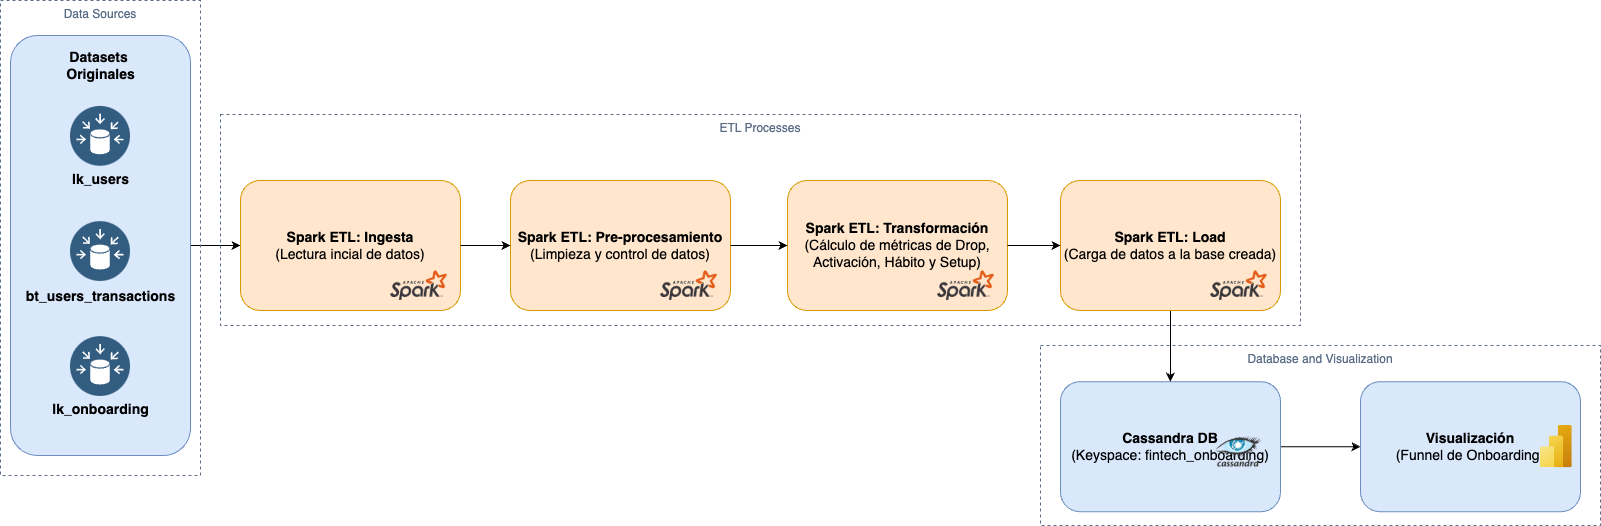

The diagram above was exported from draw.io. Its source (the exported page's mxGraphModel, read from the mxfile embedded in the PNG):
<mxGraphModel dx="815" dy="1708" grid="1" gridSize="10" guides="1" tooltips="1" connect="1" arrows="1" fold="1" page="1" pageScale="1" pageWidth="827" pageHeight="1169" math="0" shadow="0">
  <root>
    <mxCell id="0" />
    <mxCell id="1" parent="0" />
    <mxCell id="jb6G11qUvypbIW3KC1wP-16" style="edgeStyle=orthogonalEdgeStyle;rounded=0;orthogonalLoop=1;jettySize=auto;html=1;exitX=1;exitY=0.5;exitDx=0;exitDy=0;entryX=0;entryY=0.5;entryDx=0;entryDy=0;" parent="1" source="jb6G11qUvypbIW3KC1wP-5" target="jb6G11qUvypbIW3KC1wP-13" edge="1">
      <mxGeometry relative="1" as="geometry" />
    </mxCell>
    <mxCell id="jb6G11qUvypbIW3KC1wP-5" value="" style="rounded=1;whiteSpace=wrap;html=1;fillColor=#dae8fc;strokeColor=#6c8ebf;" parent="1" vertex="1">
      <mxGeometry x="50" y="20" width="180" height="420" as="geometry" />
    </mxCell>
    <mxCell id="jb6G11qUvypbIW3KC1wP-6" value="" style="image;aspect=fixed;perimeter=ellipsePerimeter;html=1;align=center;shadow=0;dashed=0;fontColor=#4277BB;labelBackgroundColor=default;fontSize=12;spacingTop=3;image=img/lib/ibm/data/data_sources.svg;" parent="1" vertex="1">
      <mxGeometry x="110" y="90.9" width="60" height="60" as="geometry" />
    </mxCell>
    <mxCell id="jb6G11qUvypbIW3KC1wP-7" value="" style="image;aspect=fixed;perimeter=ellipsePerimeter;html=1;align=center;shadow=0;dashed=0;fontColor=#4277BB;labelBackgroundColor=default;fontSize=12;spacingTop=3;image=img/lib/ibm/data/data_sources.svg;" parent="1" vertex="1">
      <mxGeometry x="110" y="206.1" width="60" height="60" as="geometry" />
    </mxCell>
    <mxCell id="jb6G11qUvypbIW3KC1wP-8" value="" style="image;aspect=fixed;perimeter=ellipsePerimeter;html=1;align=center;shadow=0;dashed=0;fontColor=#4277BB;labelBackgroundColor=default;fontSize=12;spacingTop=3;image=img/lib/ibm/data/data_sources.svg;" parent="1" vertex="1">
      <mxGeometry x="110" y="321.1" width="60" height="60" as="geometry" />
    </mxCell>
    <mxCell id="jb6G11qUvypbIW3KC1wP-9" value="&lt;b&gt;&lt;font style=&quot;font-size: 14px;&quot;&gt;lk_users&lt;/font&gt;&lt;/b&gt;" style="text;html=1;align=center;verticalAlign=middle;resizable=0;points=[];autosize=1;strokeColor=none;fillColor=none;" parent="1" vertex="1">
      <mxGeometry x="100" y="148.9" width="80" height="30" as="geometry" />
    </mxCell>
    <mxCell id="jb6G11qUvypbIW3KC1wP-10" value="&lt;b&gt;&lt;font style=&quot;font-size: 14px;&quot;&gt;bt_users_transactions&lt;/font&gt;&lt;/b&gt;" style="text;html=1;align=center;verticalAlign=middle;resizable=0;points=[];autosize=1;strokeColor=none;fillColor=none;" parent="1" vertex="1">
      <mxGeometry x="55" y="266.1" width="170" height="30" as="geometry" />
    </mxCell>
    <mxCell id="jb6G11qUvypbIW3KC1wP-11" value="&lt;b&gt;&lt;font style=&quot;font-size: 14px;&quot;&gt;lk_onboarding&lt;/font&gt;&lt;/b&gt;" style="text;html=1;align=center;verticalAlign=middle;resizable=0;points=[];autosize=1;strokeColor=none;fillColor=none;" parent="1" vertex="1">
      <mxGeometry x="80" y="379.1" width="120" height="30" as="geometry" />
    </mxCell>
    <mxCell id="jb6G11qUvypbIW3KC1wP-12" value="&lt;b&gt;&lt;font style=&quot;font-size: 14px;&quot;&gt;Datasets&amp;nbsp;&lt;br&gt;Originales&lt;/font&gt;&lt;/b&gt;" style="text;html=1;align=center;verticalAlign=middle;resizable=0;points=[];autosize=1;strokeColor=none;fillColor=none;" parent="1" vertex="1">
      <mxGeometry x="95" y="25" width="90" height="50" as="geometry" />
    </mxCell>
    <mxCell id="jb6G11qUvypbIW3KC1wP-15" value="" style="group" parent="1" connectable="0" vertex="1">
      <mxGeometry x="280" y="165" width="220" height="130" as="geometry" />
    </mxCell>
    <mxCell id="jb6G11qUvypbIW3KC1wP-13" value="&lt;b&gt;&lt;font style=&quot;font-size: 14px;&quot;&gt;Spark ETL: Ingesta&lt;/font&gt;&lt;/b&gt;&lt;div&gt;&lt;font style=&quot;font-size: 14px;&quot;&gt;(Lectura incial de datos)&lt;/font&gt;&lt;/div&gt;" style="rounded=1;whiteSpace=wrap;html=1;fillColor=#ffe6cc;strokeColor=#d79b00;" parent="jb6G11qUvypbIW3KC1wP-15" vertex="1">
      <mxGeometry width="220" height="130" as="geometry" />
    </mxCell>
    <mxCell id="jb6G11qUvypbIW3KC1wP-26" value="" style="shape=image;verticalLabelPosition=bottom;labelBackgroundColor=default;verticalAlign=top;aspect=fixed;imageAspect=0;image=https://upload.wikimedia.org/wikipedia/commons/thumb/f/f3/Apache_Spark_logo.svg/1200px-Apache_Spark_logo.svg.png;" parent="jb6G11qUvypbIW3KC1wP-15" vertex="1">
      <mxGeometry x="150" y="90.39999999999998" width="56.92" height="29.6" as="geometry" />
    </mxCell>
    <mxCell id="jb6G11qUvypbIW3KC1wP-17" value="" style="group" parent="1" connectable="0" vertex="1">
      <mxGeometry x="550" y="165" width="220" height="130" as="geometry" />
    </mxCell>
    <mxCell id="jb6G11qUvypbIW3KC1wP-18" value="&lt;b&gt;&lt;font style=&quot;font-size: 14px;&quot;&gt;Spark ETL: Pre-procesamiento&lt;/font&gt;&lt;/b&gt;&lt;div&gt;&lt;font style=&quot;font-size: 14px;&quot;&gt;(Limpieza y control de datos)&lt;/font&gt;&lt;/div&gt;" style="rounded=1;whiteSpace=wrap;html=1;fillColor=#ffe6cc;strokeColor=#d79b00;" parent="jb6G11qUvypbIW3KC1wP-17" vertex="1">
      <mxGeometry width="220" height="130" as="geometry" />
    </mxCell>
    <mxCell id="jb6G11qUvypbIW3KC1wP-25" value="" style="shape=image;verticalLabelPosition=bottom;labelBackgroundColor=default;verticalAlign=top;aspect=fixed;imageAspect=0;image=https://upload.wikimedia.org/wikipedia/commons/thumb/f/f3/Apache_Spark_logo.svg/1200px-Apache_Spark_logo.svg.png;" parent="jb6G11qUvypbIW3KC1wP-17" vertex="1">
      <mxGeometry x="150" y="90.39999999999998" width="56.92" height="29.6" as="geometry" />
    </mxCell>
    <mxCell id="jb6G11qUvypbIW3KC1wP-20" style="edgeStyle=orthogonalEdgeStyle;rounded=0;orthogonalLoop=1;jettySize=auto;html=1;exitX=1;exitY=0.5;exitDx=0;exitDy=0;entryX=0;entryY=0.5;entryDx=0;entryDy=0;" parent="1" source="jb6G11qUvypbIW3KC1wP-13" target="jb6G11qUvypbIW3KC1wP-18" edge="1">
      <mxGeometry relative="1" as="geometry" />
    </mxCell>
    <mxCell id="jb6G11qUvypbIW3KC1wP-21" value="" style="group" parent="1" connectable="0" vertex="1">
      <mxGeometry x="827" y="165" width="220" height="130" as="geometry" />
    </mxCell>
    <mxCell id="jb6G11qUvypbIW3KC1wP-22" value="&lt;b&gt;&lt;font style=&quot;font-size: 14px;&quot;&gt;Spark ETL: Transformación&lt;/font&gt;&lt;/b&gt;&lt;div&gt;&lt;font style=&quot;font-size: 14px;&quot;&gt;(Cálculo de métricas de Drop, Activación, Hábito y Setup)&lt;/font&gt;&lt;/div&gt;" style="rounded=1;whiteSpace=wrap;html=1;fillColor=#ffe6cc;strokeColor=#d79b00;" parent="jb6G11qUvypbIW3KC1wP-21" vertex="1">
      <mxGeometry width="220" height="130" as="geometry" />
    </mxCell>
    <mxCell id="jb6G11qUvypbIW3KC1wP-23" value="" style="shape=image;verticalLabelPosition=bottom;labelBackgroundColor=default;verticalAlign=top;aspect=fixed;imageAspect=0;image=https://upload.wikimedia.org/wikipedia/commons/thumb/f/f3/Apache_Spark_logo.svg/1200px-Apache_Spark_logo.svg.png;" parent="jb6G11qUvypbIW3KC1wP-21" vertex="1">
      <mxGeometry x="150" y="90.4" width="56.92" height="29.6" as="geometry" />
    </mxCell>
    <mxCell id="jb6G11qUvypbIW3KC1wP-24" style="edgeStyle=orthogonalEdgeStyle;rounded=0;orthogonalLoop=1;jettySize=auto;html=1;exitX=1;exitY=0.5;exitDx=0;exitDy=0;" parent="1" source="jb6G11qUvypbIW3KC1wP-18" target="jb6G11qUvypbIW3KC1wP-22" edge="1">
      <mxGeometry relative="1" as="geometry" />
    </mxCell>
    <mxCell id="jb6G11qUvypbIW3KC1wP-45" style="edgeStyle=orthogonalEdgeStyle;rounded=0;orthogonalLoop=1;jettySize=auto;html=1;exitX=0.5;exitY=1;exitDx=0;exitDy=0;entryX=0.5;entryY=0;entryDx=0;entryDy=0;" parent="1" source="jb6G11qUvypbIW3KC1wP-27" target="jb6G11qUvypbIW3KC1wP-31" edge="1">
      <mxGeometry relative="1" as="geometry" />
    </mxCell>
    <mxCell id="jb6G11qUvypbIW3KC1wP-27" value="&lt;b&gt;&lt;font style=&quot;font-size: 14px;&quot;&gt;Spark ETL: Load&lt;/font&gt;&lt;/b&gt;&lt;div&gt;&lt;font style=&quot;font-size: 14px;&quot;&gt;(Carga de datos a la base creada)&lt;/font&gt;&lt;/div&gt;" style="rounded=1;whiteSpace=wrap;html=1;fillColor=#ffe6cc;strokeColor=#d79b00;" parent="1" vertex="1">
      <mxGeometry x="1100" y="165" width="220" height="130" as="geometry" />
    </mxCell>
    <mxCell id="jb6G11qUvypbIW3KC1wP-28" value="" style="shape=image;verticalLabelPosition=bottom;labelBackgroundColor=default;verticalAlign=top;aspect=fixed;imageAspect=0;image=https://upload.wikimedia.org/wikipedia/commons/thumb/f/f3/Apache_Spark_logo.svg/1200px-Apache_Spark_logo.svg.png;" parent="1" vertex="1">
      <mxGeometry x="1250" y="255.39999999999998" width="56.92" height="29.6" as="geometry" />
    </mxCell>
    <mxCell id="jb6G11qUvypbIW3KC1wP-29" style="edgeStyle=orthogonalEdgeStyle;rounded=0;orthogonalLoop=1;jettySize=auto;html=1;exitX=1;exitY=0.5;exitDx=0;exitDy=0;entryX=0;entryY=0.5;entryDx=0;entryDy=0;" parent="1" source="jb6G11qUvypbIW3KC1wP-22" target="jb6G11qUvypbIW3KC1wP-27" edge="1">
      <mxGeometry relative="1" as="geometry" />
    </mxCell>
    <mxCell id="jb6G11qUvypbIW3KC1wP-46" style="edgeStyle=orthogonalEdgeStyle;rounded=0;orthogonalLoop=1;jettySize=auto;html=1;exitX=1;exitY=0.5;exitDx=0;exitDy=0;" parent="1" source="jb6G11qUvypbIW3KC1wP-31" target="jb6G11qUvypbIW3KC1wP-44" edge="1">
      <mxGeometry relative="1" as="geometry" />
    </mxCell>
    <mxCell id="jb6G11qUvypbIW3KC1wP-31" value="&lt;b&gt;&lt;font style=&quot;font-size: 14px;&quot;&gt;Cassandra DB&lt;/font&gt;&lt;/b&gt;&lt;div&gt;&lt;font style=&quot;font-size: 14px;&quot;&gt;(Keyspace: fintech_onboarding)&lt;/font&gt;&lt;/div&gt;" style="rounded=1;whiteSpace=wrap;html=1;fillColor=#dae8fc;strokeColor=#6c8ebf;" parent="1" vertex="1">
      <mxGeometry x="1100" y="366.19000000000005" width="220" height="130" as="geometry" />
    </mxCell>
    <mxCell id="jb6G11qUvypbIW3KC1wP-32" value="" style="shape=image;verticalLabelPosition=bottom;labelBackgroundColor=default;verticalAlign=top;aspect=fixed;imageAspect=0;image=https://upload.wikimedia.org/wikipedia/commons/thumb/5/5e/Cassandra_logo.svg/2560px-Cassandra_logo.svg.png;" parent="1" vertex="1">
      <mxGeometry x="1254.3600000000001" y="420" width="48.2" height="32.37" as="geometry" />
    </mxCell>
    <mxCell id="jb6G11qUvypbIW3KC1wP-44" value="&lt;div&gt;&lt;font style=&quot;font-size: 14px;&quot;&gt;&lt;b&gt;Visualización&lt;/b&gt;&lt;/font&gt;&lt;/div&gt;&lt;div&gt;&lt;span style=&quot;font-size: 14px;&quot;&gt;(Funnel de Onboarding)&lt;/span&gt;&lt;/div&gt;" style="rounded=1;whiteSpace=wrap;html=1;fillColor=#dae8fc;strokeColor=#6c8ebf;" parent="1" vertex="1">
      <mxGeometry x="1400" y="366.19000000000005" width="220" height="130" as="geometry" />
    </mxCell>
    <mxCell id="cwMdvkg7_vQPxEA_0wc9-1" value="" style="image;aspect=fixed;html=1;points=[];align=center;fontSize=12;image=img/lib/azure2/analytics/Power_BI_Embedded.svg;" vertex="1" parent="1">
      <mxGeometry x="1580" y="410" width="31.78" height="42.37" as="geometry" />
    </mxCell>
    <mxCell id="cwMdvkg7_vQPxEA_0wc9-2" value="ETL Processes" style="fillColor=none;strokeColor=#5A6C86;dashed=1;verticalAlign=top;fontStyle=0;fontColor=#5A6C86;whiteSpace=wrap;html=1;" vertex="1" parent="1">
      <mxGeometry x="260" y="99.1" width="1080" height="210.9" as="geometry" />
    </mxCell>
    <mxCell id="cwMdvkg7_vQPxEA_0wc9-4" value="Data Sources" style="fillColor=none;strokeColor=#5A6C86;dashed=1;verticalAlign=top;fontStyle=0;fontColor=#5A6C86;whiteSpace=wrap;html=1;" vertex="1" parent="1">
      <mxGeometry x="40" y="-15" width="200" height="475" as="geometry" />
    </mxCell>
    <mxCell id="cwMdvkg7_vQPxEA_0wc9-5" value="Database and Visualization" style="fillColor=none;strokeColor=#5A6C86;dashed=1;verticalAlign=top;fontStyle=0;fontColor=#5A6C86;whiteSpace=wrap;html=1;" vertex="1" parent="1">
      <mxGeometry x="1080" y="330" width="560" height="180" as="geometry" />
    </mxCell>
  </root>
</mxGraphModel>